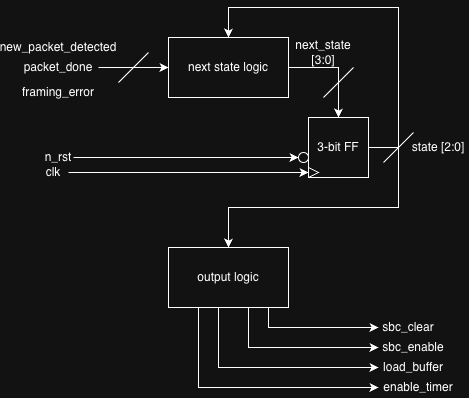

The diagram above was exported from draw.io. Its source (the exported page's mxGraphModel, read from the mxfile embedded in the PNG):
<mxGraphModel dx="1006" dy="659" grid="1" gridSize="10" guides="1" tooltips="1" connect="1" arrows="1" fold="1" page="1" pageScale="1" pageWidth="850" pageHeight="1100" math="0" shadow="0">
  <root>
    <mxCell id="0" />
    <mxCell id="1" parent="0" />
    <mxCell id="kodtRgWq1A6hH0j9BPQ6-7" edge="1" parent="1" source="9jixKTEDJV_87RzItmVf-2" style="edgeStyle=orthogonalEdgeStyle;rounded=0;orthogonalLoop=1;jettySize=auto;html=1;" target="kodtRgWq1A6hH0j9BPQ6-8">
      <mxGeometry relative="1" as="geometry">
        <mxPoint x="600" y="300" as="targetPoint" />
      </mxGeometry>
    </mxCell>
    <mxCell id="9jixKTEDJV_87RzItmVf-2" parent="1" style="rounded=0;whiteSpace=wrap;html=1;" value="next state logic" vertex="1">
      <mxGeometry height="60" width="120" x="410" y="210" as="geometry" />
    </mxCell>
    <mxCell id="kodtRgWq1A6hH0j9BPQ6-1" parent="1" style="text;html=1;whiteSpace=wrap;strokeColor=none;fillColor=none;align=center;verticalAlign=middle;rounded=0;" value="new_packet_detected" vertex="1">
      <mxGeometry height="20" width="40" x="280" y="210" as="geometry" />
    </mxCell>
    <mxCell id="kodtRgWq1A6hH0j9BPQ6-5" edge="1" parent="1" style="edgeStyle=orthogonalEdgeStyle;rounded=0;orthogonalLoop=1;jettySize=auto;html=1;entryX=0;entryY=0.5;entryDx=0;entryDy=0;" target="9jixKTEDJV_87RzItmVf-2">
      <mxGeometry relative="1" as="geometry">
        <mxPoint x="340" y="240" as="sourcePoint" />
      </mxGeometry>
    </mxCell>
    <mxCell id="kodtRgWq1A6hH0j9BPQ6-2" parent="1" style="text;html=1;whiteSpace=wrap;strokeColor=none;fillColor=none;align=center;verticalAlign=middle;rounded=0;" value="packet_done" vertex="1">
      <mxGeometry height="20" width="70" x="265" y="230" as="geometry" />
    </mxCell>
    <mxCell id="kodtRgWq1A6hH0j9BPQ6-4" parent="1" style="text;html=1;whiteSpace=wrap;strokeColor=none;fillColor=none;align=center;verticalAlign=middle;rounded=0;" value="framing_error" vertex="1">
      <mxGeometry height="30" width="60" x="270" y="250" as="geometry" />
    </mxCell>
    <mxCell id="kodtRgWq1A6hH0j9BPQ6-6" edge="1" parent="1" style="endArrow=none;html=1;rounded=0;" value="">
      <mxGeometry height="50" relative="1" width="50" as="geometry">
        <mxPoint x="360" y="255" as="sourcePoint" />
        <mxPoint x="390" y="225" as="targetPoint" />
      </mxGeometry>
    </mxCell>
    <mxCell id="kodtRgWq1A6hH0j9BPQ6-18" edge="1" parent="1" source="kodtRgWq1A6hH0j9BPQ6-8" style="edgeStyle=orthogonalEdgeStyle;rounded=0;orthogonalLoop=1;jettySize=auto;html=1;entryX=0.5;entryY=0;entryDx=0;entryDy=0;" target="9jixKTEDJV_87RzItmVf-2">
      <mxGeometry relative="1" as="geometry">
        <Array as="points">
          <mxPoint x="640" y="320.03" />
          <mxPoint x="640" y="180.03" />
          <mxPoint x="470" y="180.03" />
        </Array>
      </mxGeometry>
    </mxCell>
    <mxCell id="55l45UZkV1UjkvYaP6Ma-3" edge="1" parent="1" source="kodtRgWq1A6hH0j9BPQ6-8" style="edgeStyle=orthogonalEdgeStyle;rounded=0;orthogonalLoop=1;jettySize=auto;html=1;entryX=0.5;entryY=0;entryDx=0;entryDy=0;" target="55l45UZkV1UjkvYaP6Ma-2">
      <mxGeometry relative="1" as="geometry">
        <Array as="points">
          <mxPoint x="640" y="320.03" />
          <mxPoint x="640" y="380.03" />
          <mxPoint x="470" y="380.03" />
        </Array>
      </mxGeometry>
    </mxCell>
    <mxCell id="kodtRgWq1A6hH0j9BPQ6-8" parent="1" style="whiteSpace=wrap;html=1;aspect=fixed;" value="3-bit FF" vertex="1">
      <mxGeometry height="60" width="60" x="550" y="290" as="geometry" />
    </mxCell>
    <mxCell id="kodtRgWq1A6hH0j9BPQ6-9" parent="1" style="triangle;whiteSpace=wrap;html=1;shapeInside=1;" value="" vertex="1">
      <mxGeometry height="10" width="10" x="550" y="340" as="geometry" />
    </mxCell>
    <mxCell id="kodtRgWq1A6hH0j9BPQ6-10" parent="1" style="ellipse;whiteSpace=wrap;html=1;shapeInside=1;aspect=fixed;" value="" vertex="1">
      <mxGeometry height="10" width="10" x="540" y="325" as="geometry" />
    </mxCell>
    <mxCell id="kodtRgWq1A6hH0j9BPQ6-13" edge="1" parent="1" source="kodtRgWq1A6hH0j9BPQ6-11" style="edgeStyle=orthogonalEdgeStyle;rounded=0;orthogonalLoop=1;jettySize=auto;html=1;entryX=0;entryY=0.5;entryDx=0;entryDy=0;" target="kodtRgWq1A6hH0j9BPQ6-10">
      <mxGeometry relative="1" as="geometry" />
    </mxCell>
    <mxCell id="kodtRgWq1A6hH0j9BPQ6-11" parent="1" style="text;html=1;whiteSpace=wrap;strokeColor=none;fillColor=none;align=center;verticalAlign=middle;rounded=0;" value="n_rst" vertex="1">
      <mxGeometry height="10" width="30" x="285" y="325" as="geometry" />
    </mxCell>
    <mxCell id="kodtRgWq1A6hH0j9BPQ6-14" edge="1" parent="1" source="kodtRgWq1A6hH0j9BPQ6-12" style="edgeStyle=orthogonalEdgeStyle;rounded=0;orthogonalLoop=1;jettySize=auto;html=1;entryX=0;entryY=0.5;entryDx=0;entryDy=0;" target="kodtRgWq1A6hH0j9BPQ6-9">
      <mxGeometry relative="1" as="geometry" />
    </mxCell>
    <mxCell id="kodtRgWq1A6hH0j9BPQ6-12" parent="1" style="text;html=1;whiteSpace=wrap;strokeColor=none;fillColor=none;align=center;verticalAlign=middle;rounded=0;" value="clk" vertex="1">
      <mxGeometry height="20" width="30" x="280" y="335" as="geometry" />
    </mxCell>
    <mxCell id="kodtRgWq1A6hH0j9BPQ6-15" edge="1" parent="1" style="endArrow=none;html=1;rounded=0;" value="">
      <mxGeometry height="50" relative="1" width="50" as="geometry">
        <mxPoint x="565" y="270" as="sourcePoint" />
        <mxPoint x="595" y="240" as="targetPoint" />
      </mxGeometry>
    </mxCell>
    <mxCell id="kodtRgWq1A6hH0j9BPQ6-17" parent="1" style="text;html=1;whiteSpace=wrap;strokeColor=none;fillColor=none;align=center;verticalAlign=middle;rounded=0;" value="next_state [3:0]" vertex="1">
      <mxGeometry height="30" width="70" x="530" y="210" as="geometry" />
    </mxCell>
    <mxCell id="kodtRgWq1A6hH0j9BPQ6-20" parent="1" style="text;html=1;whiteSpace=wrap;strokeColor=none;fillColor=none;align=center;verticalAlign=middle;rounded=0;" value="state [2:0]" vertex="1">
      <mxGeometry height="20" width="60" x="650" y="310" as="geometry" />
    </mxCell>
    <mxCell id="YhhbplSoWyV35aV1dCuT-1" edge="1" parent="1" source="55l45UZkV1UjkvYaP6Ma-2" style="edgeStyle=orthogonalEdgeStyle;rounded=0;orthogonalLoop=1;jettySize=auto;html=1;">
      <mxGeometry relative="1" as="geometry">
        <Array as="points">
          <mxPoint x="510" y="500" />
        </Array>
        <mxPoint x="620" y="500" as="targetPoint" />
      </mxGeometry>
    </mxCell>
    <mxCell id="YhhbplSoWyV35aV1dCuT-3" edge="1" parent="1" source="55l45UZkV1UjkvYaP6Ma-2" style="edgeStyle=orthogonalEdgeStyle;rounded=0;orthogonalLoop=1;jettySize=auto;html=1;">
      <mxGeometry relative="1" as="geometry">
        <Array as="points">
          <mxPoint x="490" y="520" />
        </Array>
        <mxPoint x="620" y="520" as="targetPoint" />
      </mxGeometry>
    </mxCell>
    <mxCell id="YhhbplSoWyV35aV1dCuT-5" edge="1" parent="1" source="55l45UZkV1UjkvYaP6Ma-2" style="edgeStyle=orthogonalEdgeStyle;rounded=0;orthogonalLoop=1;jettySize=auto;html=1;">
      <mxGeometry relative="1" as="geometry">
        <Array as="points">
          <mxPoint x="460" y="540" />
        </Array>
        <mxPoint x="620" y="540" as="targetPoint" />
      </mxGeometry>
    </mxCell>
    <mxCell id="YhhbplSoWyV35aV1dCuT-7" edge="1" parent="1" source="55l45UZkV1UjkvYaP6Ma-2" style="edgeStyle=orthogonalEdgeStyle;rounded=0;orthogonalLoop=1;jettySize=auto;html=1;">
      <mxGeometry relative="1" as="geometry">
        <Array as="points">
          <mxPoint x="440" y="560" />
          <mxPoint x="610" y="560" />
        </Array>
        <mxPoint x="620" y="560" as="targetPoint" />
      </mxGeometry>
    </mxCell>
    <mxCell id="55l45UZkV1UjkvYaP6Ma-2" parent="1" style="rounded=0;whiteSpace=wrap;html=1;" value="output logic" vertex="1">
      <mxGeometry height="60" width="120" x="410" y="420" as="geometry" />
    </mxCell>
    <mxCell id="55l45UZkV1UjkvYaP6Ma-5" edge="1" parent="1" style="endArrow=none;html=1;rounded=0;" value="">
      <mxGeometry height="50" relative="1" width="50" as="geometry">
        <Array as="points">
          <mxPoint x="645" y="315" />
        </Array>
        <mxPoint x="625" y="335" as="sourcePoint" />
        <mxPoint x="655" y="305" as="targetPoint" />
      </mxGeometry>
    </mxCell>
    <mxCell id="YhhbplSoWyV35aV1dCuT-2" parent="1" style="text;html=1;whiteSpace=wrap;strokeColor=none;fillColor=none;align=center;verticalAlign=middle;rounded=0;" value="sbc_clear" vertex="1">
      <mxGeometry height="20" width="40" x="630" y="490" as="geometry" />
    </mxCell>
    <mxCell id="YhhbplSoWyV35aV1dCuT-4" parent="1" style="text;html=1;whiteSpace=wrap;strokeColor=none;fillColor=none;align=center;verticalAlign=middle;rounded=0;" value="sbc_enable" vertex="1">
      <mxGeometry height="20" width="50" x="630" y="510" as="geometry" />
    </mxCell>
    <mxCell id="YhhbplSoWyV35aV1dCuT-6" parent="1" style="text;html=1;whiteSpace=wrap;strokeColor=none;fillColor=none;align=center;verticalAlign=middle;rounded=0;" value="load_buffer" vertex="1">
      <mxGeometry height="20" width="50" x="630" y="530" as="geometry" />
    </mxCell>
    <mxCell id="YhhbplSoWyV35aV1dCuT-8" parent="1" style="text;html=1;whiteSpace=wrap;strokeColor=none;fillColor=none;align=center;verticalAlign=middle;rounded=0;" value="enable_timer" vertex="1">
      <mxGeometry height="20" width="60" x="630" y="550" as="geometry" />
    </mxCell>
  </root>
</mxGraphModel>